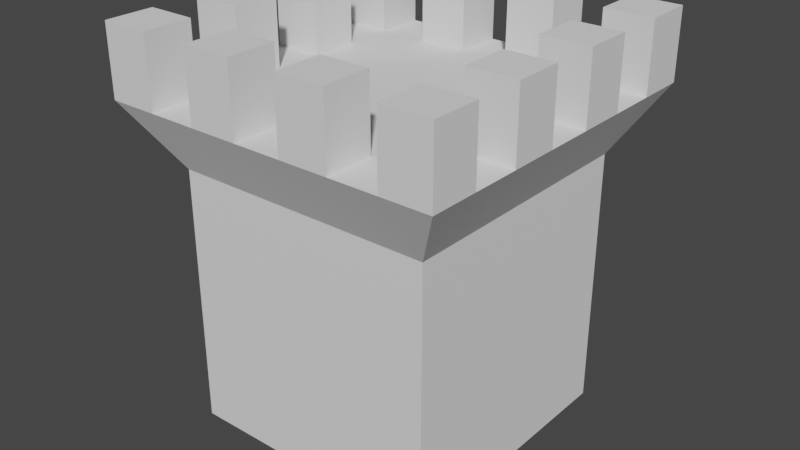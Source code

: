 # Source: BetterCastle.blend  (saved by Blender 2.80.75; exported with 4.5.12 LTS)
import bpy
from mathutils import Matrix  # noqa: F401  (used for matrix-valued properties, if any)

bpy.ops.wm.read_factory_settings(use_empty=True)
scene = bpy.context.scene
scene.name = 'Scene'

# ---- world
world_world = bpy.data.worlds.new('World'); scene.world = world_world
world_world.use_nodes = True; world_world.node_tree.nodes.clear()
_N = world_world.node_tree.nodes; _L = world_world.node_tree.links
n0 = _N.new('ShaderNodeOutputWorld'); n0.name = 'World Output'; n0.location = (300, 300)
n1 = _N.new('ShaderNodeBackground'); n1.name = 'Background'; n1.location = (10, 300)
n1.inputs[0].default_value = (0.05088, 0.05088, 0.05088, 1.0)
_L.new(n1.outputs[0], n0.inputs[0])
n0.is_active_output = True
world_world.color = (0.05088, 0.05088, 0.05088)
world_world.use_sun_shadow = False
world_world.sun_shadow_jitter_overblur = 0.0

# ---- meshes
me_cube_007 = bpy.data.meshes.new('Cube.007')
me_cube_007.from_pydata([(-1.0, -1.0, -1.0), (-1.0, -1.0, 1.0), (-1.0, 1.0, -1.0), (-1.0, 1.0, 1.0), (1.0, -1.0, -1.0), (1.0, -1.0, 1.0), (1.0, 1.0, -1.0), (1.0, 1.0, 1.0), (-1.303, -1.303, 1.506), (-1.303, 1.303, 1.506), (1.303, 1.303, 1.506), (1.303, -1.303, 1.506), (0.7143, 1.0, -1.0), (0.4286, 1.0, -1.0), (0.1429, 1.0, -1.0), (-0.1429, 1.0, -1.0), (-0.4286, 1.0, -1.0), (-0.7143, 1.0, -1.0), (-0.7143, 1.0, 1.0), (-0.4286, 1.0, 1.0), (-0.1429, 1.0, 1.0), (0.1429, 1.0, 1.0), (0.4286, 1.0, 1.0), (0.7143, 1.0, 1.0), (-0.7143, -1.0, -1.0), (-0.4286, -1.0, -1.0), (-0.1429, -1.0, -1.0), (0.1429, -1.0, -1.0), (0.4286, -1.0, -1.0), (0.7143, -1.0, -1.0), (0.7143, -1.0, 1.0), (0.4286, -1.0, 1.0), (0.1429, -1.0, 1.0), (-0.1429, -1.0, 1.0), (-0.4286, -1.0, 1.0), (-0.7143, -1.0, 1.0), (-0.9305, 1.303, 1.506), (-0.5583, 1.303, 1.506), (-0.1861, 1.303, 1.506), (0.1861, 1.303, 1.506), (0.5583, 1.303, 1.506), (0.9305, 1.303, 1.506), (0.9305, -1.303, 1.506), (0.5583, -1.303, 1.506), (0.1861, -1.303, 1.506), (-0.1861, -1.303, 1.506), (-0.5583, -1.303, 1.506), (-0.9305, -1.303, 1.506), (-1.0, 0.7143, -1.0), (-1.0, 0.4286, -1.0), (-1.0, 0.1429, -1.0), (-1.0, -0.1429, -1.0), (-1.0, -0.4286, -1.0), (-1.0, -0.7143, -1.0), (-1.0, -0.7143, 1.0), (-1.0, -0.4286, 1.0), (-1.0, -0.1429, 1.0), (-1.0, 0.1429, 1.0), (-1.0, 0.4286, 1.0), (-1.0, 0.7143, 1.0), (1.0, -0.7143, -1.0), (1.0, -0.4286, -1.0), (1.0, -0.1429, -1.0), (1.0, 0.1429, -1.0), (1.0, 0.4286, -1.0), (1.0, 0.7143, -1.0), (1.0, 0.7143, 1.0), (1.0, 0.4286, 1.0), (1.0, 0.1429, 1.0), (1.0, -0.1429, 1.0), (1.0, -0.4286, 1.0), (1.0, -0.7143, 1.0), (-1.303, -0.9305, 1.506), (-1.303, -0.5583, 1.506), (-1.303, -0.1861, 1.506), (-1.303, 0.1861, 1.506), (-1.303, 0.5583, 1.506), (-1.303, 0.9305, 1.506), (1.303, 0.9305, 1.506), (1.303, 0.5583, 1.506), (1.303, 0.1861, 1.506), (1.303, -0.1861, 1.506), (1.303, -0.5583, 1.506), (1.303, -0.9305, 1.506), (0.9305, 0.9305, 1.506), (0.9305, 0.5583, 1.506), (0.9305, 0.1861, 1.506), (0.9305, -0.1861, 1.506), (0.9305, -0.5583, 1.506), (0.9305, -0.9305, 1.506), (0.5583, 0.9305, 1.506), (0.5583, -0.9305, 1.506), (0.1861, 0.9305, 1.506), (0.1861, -0.9305, 1.506), (-0.1861, 0.9305, 1.506), (-0.1861, -0.9305, 1.506), (-0.5583, 0.9305, 1.506), (-0.5583, -0.9305, 1.506), (-0.9305, 0.9305, 1.506), (-0.9305, 0.5583, 1.506), (-0.9305, 0.1861, 1.506), (-0.9305, -0.1861, 1.506), (-0.9305, -0.5583, 1.506), (-0.9305, -0.9305, 1.506), (-1.303, 0.9305, 2.035), (-1.303, 1.303, 2.035), (0.9305, 1.303, 2.035), (1.303, 1.303, 2.035), (1.303, -0.9305, 2.035), (1.303, -1.303, 2.035), (-0.9305, -1.303, 2.035), (-1.303, -1.303, 2.035), (-0.9305, 1.303, 2.035), (-0.5583, 1.303, 2.035), (-0.1861, 1.303, 2.035), (0.1861, 1.303, 2.035), (0.5583, 1.303, 2.035), (0.9305, -1.303, 2.035), (0.5583, -1.303, 2.035), (0.1861, -1.303, 2.035), (-0.1861, -1.303, 2.035), (-0.5583, -1.303, 2.035), (0.9305, -0.9305, 2.035), (0.5583, -0.9305, 2.035), (0.1861, -0.9305, 2.035), (-0.1861, -0.9305, 2.035), (-0.5583, -0.9305, 2.035), (-0.9305, -0.9305, 2.035), (-1.303, -0.9305, 2.035), (-1.303, -0.5583, 2.035), (-1.303, -0.1861, 2.035), (-1.303, 0.1861, 2.035), (-1.303, 0.5583, 2.035), (1.303, 0.9305, 2.035), (1.303, 0.5583, 2.035), (1.303, 0.1861, 2.035), (1.303, -0.1861, 2.035), (1.303, -0.5583, 2.035), (0.9305, 0.9305, 2.035), (0.9305, 0.5583, 2.035), (0.9305, 0.1861, 2.035), (0.9305, -0.1861, 2.035), (0.9305, -0.5583, 2.035), (0.5583, 0.9305, 2.035), (0.1861, 0.9305, 2.035), (-0.1861, 0.9305, 2.035), (-0.5583, 0.9305, 2.035), (-0.9305, 0.9305, 2.035), (-0.9305, 0.5583, 2.035), (-0.9305, 0.1861, 2.035), (-0.9305, -0.1861, 2.035), (-0.9305, -0.5583, 2.035)], [], [(90, 40, 116, 143), (35, 1, 0, 24, 25, 26, 27, 28, 29, 4, 5, 30, 31, 32, 33, 34), (42, 11, 109, 117), (89, 91, 43, 42), (95, 97, 126, 125), (93, 95, 45, 44), (76, 75, 131, 132), (97, 103, 47, 46), (59, 3, 2, 48, 49, 50, 51, 52, 53, 0, 1, 54, 55, 56, 57, 58), (18, 3, 9, 36, 37, 38, 39, 40, 41, 10, 7, 23, 22, 21, 20, 19), (96, 98, 99, 100, 101, 102, 103, 97, 95, 93, 91, 89, 88, 87, 86, 85, 84, 90, 92, 94), (37, 36, 98, 96), (77, 98, 147, 104), (39, 38, 94, 92), (96, 94, 145, 146), (41, 40, 90, 84), (83, 89, 122, 108), (78, 84, 85, 79), (87, 88, 142, 141), (80, 86, 87, 81), (40, 39, 115, 116), (82, 88, 89, 83), (23, 7, 6, 12, 13, 14, 15, 16, 17, 2, 3, 18, 19, 20, 21, 22), (74, 73, 129, 130), (98, 77, 76, 99), (47, 103, 127, 110), (100, 75, 74, 101), (88, 82, 137, 142), (102, 73, 72, 103), (66, 7, 10, 78, 79, 80, 81, 82, 83, 11, 5, 71, 70, 69, 68, 67), (54, 1, 8, 72, 73, 74, 75, 76, 77, 9, 3, 59, 58, 57, 56, 55), (30, 5, 11, 42, 43, 44, 45, 46, 47, 8, 1, 35, 34, 33, 32, 31), (71, 5, 4, 60, 61, 62, 63, 64, 65, 6, 7, 66, 67, 68, 69, 70), (60, 4, 29, 28, 27, 26, 25, 24, 0, 53, 52, 51, 50, 49, 48, 2, 17, 16, 15, 14, 13, 12, 6, 65, 64, 63, 62, 61), (127, 128, 111, 110), (108, 122, 117, 109), (123, 124, 119, 118), (125, 126, 121, 120), (114, 113, 146, 145), (116, 115, 144, 143), (107, 106, 138, 133), (134, 139, 140, 135), (136, 141, 142, 137), (112, 105, 104, 147), (148, 132, 131, 149), (150, 130, 129, 151), (99, 76, 132, 148), (39, 92, 144, 115), (75, 100, 149, 131), (78, 10, 107, 133), (44, 43, 118, 119), (9, 77, 104, 105), (94, 38, 114, 145), (101, 74, 130, 150), (92, 90, 143, 144), (10, 41, 106, 107), (37, 96, 146, 113), (73, 102, 151, 129), (80, 79, 134, 135), (91, 93, 124, 123), (46, 45, 120, 121), (11, 83, 108, 109), (98, 36, 112, 147), (103, 72, 128, 127), (8, 47, 110, 111), (82, 81, 136, 137), (89, 42, 117, 122), (100, 99, 148, 149), (84, 78, 133, 138), (43, 91, 123, 118), (36, 9, 105, 112), (41, 84, 138, 106), (79, 85, 139, 134), (93, 44, 119, 124), (102, 101, 150, 151), (86, 80, 135, 140), (45, 95, 125, 120), (72, 8, 111, 128), (38, 37, 113, 114), (85, 86, 140, 139), (81, 87, 141, 136), (97, 46, 121, 126)])
_uv = me_cube_007.uv_layers.new(name='UVMap')
_uv.uv.foreach_set('vector', [0.6964, 0.5357, 0.6964, 0.5, 0.6964, 0.5, 0.6964, 0.5357, 0.625, 0.9643, 0.625, 1.0, 0.375, 1.0, 0.375, 0.9643, 0.375, 0.9286, 0.375, 0.8929, 0.375, 0.8571, 0.375, 0.8214, 0.375, 0.7857, 0.375, 0.75, 0.625, 0.75, 0.625, 0.7857, 0.625, 0.8214, 0.625, 0.8571, 0.625, 0.8929, 0.625, 0.9286, 0.625, 0.7857, 0.625, 0.75, 0.625, 0.75, 0.625, 0.7857, 0.6607, 0.7143, 0.6964, 0.7143, 0.6964, 0.75, 0.6607, 0.75, 0.7679, 0.7143, 0.8036, 0.7143, 0.8036, 0.7143, 0.7679, 0.7143, 0.7321, 0.7143, 0.7679, 0.7143, 0.7679, 0.75, 0.7321, 0.75, 0.625, 0.1786, 0.625, 0.1429, 0.625, 0.1429, 0.625, 0.1786, 0.8036, 0.7143, 0.8393, 0.7143, 0.8393, 0.75, 0.8036, 0.75, 0.625, 0.2143, 0.625, 0.25, 0.375, 0.25, 0.375, 0.2143, 0.375, 0.1786, 0.375, 0.1429, 0.375, 0.1071, 0.375, 0.07143, 0.375, 0.03571, 0.375, 0.0, 0.625, 0.0, 0.625, 0.03571, 0.625, 0.07143, 0.625, 0.1071, 0.625, 0.1429, 0.625, 0.1786, 0.625, 0.2857, 0.625, 0.25, 0.625, 0.25, 0.625, 0.2857, 0.625, 0.3214, 0.625, 0.3571, 0.625, 0.3929, 0.625, 0.4286, 0.625, 0.4643, 0.625, 0.5, 0.625, 0.5, 0.625, 0.4643, 0.625, 0.4286, 0.625, 0.3929, 0.625, 0.3571, 0.625, 0.3214, 0.8036, 0.5357, 0.8393, 0.5357, 0.8393, 0.5714, 0.8393, 0.6071, 0.8393, 0.6429, 0.8393, 0.6786, 0.8393, 0.7143, 0.8036, 0.7143, 0.7679, 0.7143, 0.7321, 0.7143, 0.6964, 0.7143, 0.6607, 0.7143, 0.6607, 0.6786, 0.6607, 0.6429, 0.6607, 0.6071, 0.6607, 0.5714, 0.6607, 0.5357, 0.6964, 0.5357, 0.7321, 0.5357, 0.7679, 0.5357, 0.8036, 0.5, 0.8393, 0.5, 0.8393, 0.5357, 0.8036, 0.5357, 0.875, 0.5357, 0.8393, 0.5357, 0.8393, 0.5357, 0.875, 0.5357, 0.7321, 0.5, 0.7679, 0.5, 0.7679, 0.5357, 0.7321, 0.5357, 0.8036, 0.5357, 0.7679, 0.5357, 0.7679, 0.5357, 0.8036, 0.5357, 0.6607, 0.5, 0.6964, 0.5, 0.6964, 0.5357, 0.6607, 0.5357, 0.625, 0.7143, 0.6607, 0.7143, 0.6607, 0.7143, 0.625, 0.7143, 0.625, 0.5357, 0.6607, 0.5357, 0.6607, 0.5714, 0.625, 0.5714, 0.6607, 0.6429, 0.6607, 0.6786, 0.6607, 0.6786, 0.6607, 0.6429, 0.625, 0.6071, 0.6607, 0.6071, 0.6607, 0.6429, 0.625, 0.6429, 0.625, 0.4286, 0.625, 0.3929, 0.625, 0.3929, 0.625, 0.4286, 0.625, 0.6786, 0.6607, 0.6786, 0.6607, 0.7143, 0.625, 0.7143, 0.625, 0.4643, 0.625, 0.5, 0.375, 0.5, 0.375, 0.4643, 0.375, 0.4286, 0.375, 0.3929, 0.375, 0.3571, 0.375, 0.3214, 0.375, 0.2857, 0.375, 0.25, 0.625, 0.25, 0.625, 0.2857, 0.625, 0.3214, 0.625, 0.3571, 0.625, 0.3929, 0.625, 0.4286, 0.625, 0.1071, 0.625, 0.07143, 0.625, 0.07143, 0.625, 0.1071, 0.8393, 0.5357, 0.875, 0.5357, 0.875, 0.5714, 0.8393, 0.5714, 0.8393, 0.75, 0.8393, 0.7143, 0.8393, 0.7143, 0.8393, 0.75, 0.8393, 0.6071, 0.875, 0.6071, 0.875, 0.6429, 0.8393, 0.6429, 0.6607, 0.6786, 0.625, 0.6786, 0.625, 0.6786, 0.6607, 0.6786, 0.8393, 0.6786, 0.875, 0.6786, 0.875, 0.7143, 0.8393, 0.7143, 0.625, 0.5357, 0.625, 0.5, 0.625, 0.5, 0.625, 0.5357, 0.625, 0.5714, 0.625, 0.6071, 0.625, 0.6429, 0.625, 0.6786, 0.625, 0.7143, 0.625, 0.75, 0.625, 0.75, 0.625, 0.7143, 0.625, 0.6786, 0.625, 0.6429, 0.625, 0.6071, 0.625, 0.5714, 0.625, 0.03571, 0.625, 0.0, 0.625, 0.0, 0.625, 0.03571, 0.625, 0.07143, 0.625, 0.1071, 0.625, 0.1429, 0.625, 0.1786, 0.625, 0.2143, 0.625, 0.25, 0.625, 0.25, 0.625, 0.2143, 0.625, 0.1786, 0.625, 0.1429, 0.625, 0.1071, 0.625, 0.07143, 0.625, 0.7857, 0.625, 0.75, 0.625, 0.75, 0.625, 0.7857, 0.625, 0.8214, 0.625, 0.8571, 0.625, 0.8929, 0.625, 0.9286, 0.625, 0.9643, 0.625, 1.0, 0.625, 1.0, 0.625, 0.9643, 0.625, 0.9286, 0.625, 0.8929, 0.625, 0.8571, 0.625, 0.8214, 0.625, 0.7143, 0.625, 0.75, 0.375, 0.75, 0.375, 0.7143, 0.375, 0.6786, 0.375, 0.6429, 0.375, 0.6071, 0.375, 0.5714, 0.375, 0.5357, 0.375, 0.5, 0.625, 0.5, 0.625, 0.5357, 0.625, 0.5714, 0.625, 0.6071, 0.625, 0.6429, 0.625, 0.6786, 0.375, 0.7143, 0.375, 0.75, 0.3393, 0.75, 0.3036, 0.75, 0.2679, 0.75, 0.2321, 0.75, 0.1964, 0.75, 0.1607, 0.75, 0.125, 0.75, 0.125, 0.7143, 0.125, 0.6786, 0.125, 0.6429, 0.125, 0.6071, 0.125, 0.5714, 0.125, 0.5357, 0.125, 0.5, 0.1607, 0.5, 0.1964, 0.5, 0.2321, 0.5, 0.2679, 0.5, 0.3036, 0.5, 0.3393, 0.5, 0.375, 0.5, 0.375, 0.5357, 0.375, 0.5714, 0.375, 0.6071, 0.375, 0.6429, 0.375, 0.6786, 0.8393, 0.7143, 0.875, 0.7143, 0.875, 0.75, 0.8393, 0.75, 0.625, 0.7143, 0.6607, 0.7143, 0.6607, 0.75, 0.625, 0.75, 0.6964, 0.7143, 0.7321, 0.7143, 0.7321, 0.75, 0.6964, 0.75, 0.7679, 0.7143, 0.8036, 0.7143, 0.8036, 0.75, 0.7679, 0.75, 0.7679, 0.5, 0.8036, 0.5, 0.8036, 0.5357, 0.7679, 0.5357, 0.6964, 0.5, 0.7321, 0.5, 0.7321, 0.5357, 0.6964, 0.5357, 0.625, 0.5, 0.6607, 0.5, 0.6607, 0.5357, 0.625, 0.5357, 0.625, 0.5714, 0.6607, 0.5714, 0.6607, 0.6071, 0.625, 0.6071, 0.625, 0.6429, 0.6607, 0.6429, 0.6607, 0.6786, 0.625, 0.6786, 0.8393, 0.5, 0.875, 0.5, 0.875, 0.5357, 0.8393, 0.5357, 0.8393, 0.5714, 0.875, 0.5714, 0.875, 0.6071, 0.8393, 0.6071, 0.8393, 0.6429, 0.875, 0.6429, 0.875, 0.6786, 0.8393, 0.6786, 0.8393, 0.5714, 0.875, 0.5714, 0.875, 0.5714, 0.8393, 0.5714, 0.7321, 0.5, 0.7321, 0.5357, 0.7321, 0.5357, 0.7321, 0.5, 0.875, 0.6071, 0.8393, 0.6071, 0.8393, 0.6071, 0.875, 0.6071, 0.625, 0.5357, 0.625, 0.5, 0.625, 0.5, 0.625, 0.5357, 0.625, 0.8571, 0.625, 0.8214, 0.625, 0.8214, 0.625, 0.8571, 0.625, 0.25, 0.625, 0.2143, 0.625, 0.2143, 0.625, 0.25, 0.7679, 0.5357, 0.7679, 0.5, 0.7679, 0.5, 0.7679, 0.5357, 0.8393, 0.6429, 0.875, 0.6429, 0.875, 0.6429, 0.8393, 0.6429, 0.7321, 0.5357, 0.6964, 0.5357, 0.6964, 0.5357, 0.7321, 0.5357, 0.625, 0.5, 0.625, 0.4643, 0.625, 0.4643, 0.625, 0.5, 0.8036, 0.5, 0.8036, 0.5357, 0.8036, 0.5357, 0.8036, 0.5, 0.875, 0.6786, 0.8393, 0.6786, 0.8393, 0.6786, 0.875, 0.6786, 0.625, 0.6071, 0.625, 0.5714, 0.625, 0.5714, 0.625, 0.6071, 0.6964, 0.7143, 0.7321, 0.7143, 0.7321, 0.7143, 0.6964, 0.7143, 0.625, 0.9286, 0.625, 0.8929, 0.625, 0.8929, 0.625, 0.9286, 0.625, 0.75, 0.625, 0.7143, 0.625, 0.7143, 0.625, 0.75, 0.8393, 0.5357, 0.8393, 0.5, 0.8393, 0.5, 0.8393, 0.5357, 0.8393, 0.7143, 0.875, 0.7143, 0.875, 0.7143, 0.8393, 0.7143, 0.625, 1.0, 0.625, 0.9643, 0.625, 0.9643, 0.625, 1.0, 0.625, 0.6786, 0.625, 0.6429, 0.625, 0.6429, 0.625, 0.6786, 0.6607, 0.7143, 0.6607, 0.75, 0.6607, 0.75, 0.6607, 0.7143, 0.8393, 0.6071, 0.8393, 0.5714, 0.8393, 0.5714, 0.8393, 0.6071, 0.6607, 0.5357, 0.625, 0.5357, 0.625, 0.5357, 0.6607, 0.5357, 0.6964, 0.75, 0.6964, 0.7143, 0.6964, 0.7143, 0.6964, 0.75, 0.625, 0.2857, 0.625, 0.25, 0.625, 0.25, 0.625, 0.2857, 0.6607, 0.5, 0.6607, 0.5357, 0.6607, 0.5357, 0.6607, 0.5, 0.625, 0.5714, 0.6607, 0.5714, 0.6607, 0.5714, 0.625, 0.5714, 0.7321, 0.7143, 0.7321, 0.75, 0.7321, 0.75, 0.7321, 0.7143, 0.8393, 0.6786, 0.8393, 0.6429, 0.8393, 0.6429, 0.8393, 0.6786, 0.6607, 0.6071, 0.625, 0.6071, 0.625, 0.6071, 0.6607, 0.6071, 0.7679, 0.75, 0.7679, 0.7143, 0.7679, 0.7143, 0.7679, 0.75, 0.625, 0.03571, 0.625, 0.0, 0.625, 0.0, 0.625, 0.03571, 0.625, 0.3571, 0.625, 0.3214, 0.625, 0.3214, 0.625, 0.3571, 0.6607, 0.5714, 0.6607, 0.6071, 0.6607, 0.6071, 0.6607, 0.5714, 0.625, 0.6429, 0.6607, 0.6429, 0.6607, 0.6429, 0.625, 0.6429, 0.8036, 0.7143, 0.8036, 0.75, 0.8036, 0.75, 0.8036, 0.7143])
me_cube_007.use_remesh_preserve_volume = False
me_cube_007.use_remesh_preserve_attributes = False
me_cube_007.use_mirror_vertex_groups = False
me_cube_007.update()

# ---- objects
ob_cube = bpy.data.objects.new('Cube', me_cube_007)

# ---- transforms, parenting, visibility, modifiers, constraints
ob_cube.location = (0.0, 0.0, 0.0)
ob_cube.lineart.crease_threshold = 0.0

# ---- collection membership
scene.collection.objects.link(ob_cube)

# ---- scene / render settings (as saved in the file)
scene.frame_start = 1; scene.frame_end = 250; scene.frame_set(1)
scene.render.engine = 'BLENDER_EEVEE_NEXT'
scene.cycles.use_denoising = False
scene.cycles.samples = 128
scene.cycles.sampling_pattern = 'TABULATED_SOBOL'
scene.cycles.use_adaptive_sampling = False
scene.cycles.use_light_tree = False
scene.view_settings.view_transform = 'Filmic'
bpy.context.view_layer.update()

# ---- added for rendering (the .blend has no active camera and no usable light): camera, sun
cam_auto = bpy.data.cameras.new('AutoCamera')
cam_auto.lens = 50.0
cam_auto.sensor_width = 36.0
cam_auto.clip_end = 1000.0
ob_auto_camera = bpy.data.objects.new('AutoCamera', cam_auto)
scene.collection.objects.link(ob_auto_camera)
ob_auto_camera.location = (4.4164, -5.29968, 4.05043)
ob_auto_camera.rotation_euler = (1.09748, -7.21219e-08, 0.694738)
scene.camera = ob_auto_camera
light_auto_sun = bpy.data.lights.new('AutoSun', 'SUN')
light_auto_sun.energy = 3.0
light_auto_sun.angle = 0.0523599
ob_auto_sun = bpy.data.objects.new('AutoSun', light_auto_sun)
scene.collection.objects.link(ob_auto_sun)
ob_auto_sun.rotation_euler = (0.872665, 0.174533, 0.523599)
bpy.context.view_layer.update()
